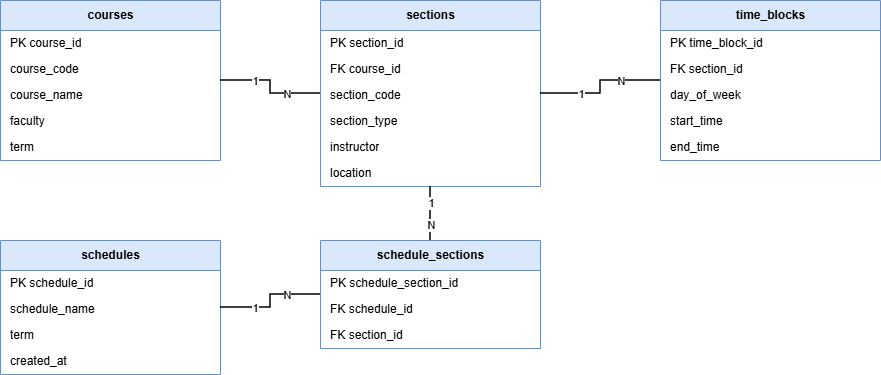

The diagram above was exported from draw.io. Its source (the exported page's mxGraphModel, read from the mxfile embedded in the PNG):
<mxGraphModel dx="1418" dy="746" grid="1" gridSize="10" guides="1" tooltips="1" connect="1" arrows="1" fold="1" page="1" pageScale="1" pageWidth="1100" pageHeight="850" math="0" shadow="0">
  <root>
    <mxCell id="0" />
    <mxCell id="1" parent="0" />
    <mxCell id="2" parent="1" style="swimlane;fontStyle=1;childLayout=stackLayout;horizontal=1;startSize=30;rounded=0;collapsible=0;recursiveResize=0;html=1;fillColor=#dae8fc;strokeColor=#6c8ebf;" value="courses" vertex="1">
      <mxGeometry height="160" width="220" x="40" y="40" as="geometry" />
    </mxCell>
    <mxCell id="3" parent="2" style="text;align=left;verticalAlign=middle;spacingLeft=8;spacingRight=8;overflow=hidden;rotatable=0;points=[];portConstraint=eastwest;html=1;strokeColor=none;fillColor=none;" value="PK course_id" vertex="1">
      <mxGeometry height="26" width="220" y="30" as="geometry" />
    </mxCell>
    <mxCell id="4" parent="2" style="text;align=left;verticalAlign=middle;spacingLeft=8;spacingRight=8;overflow=hidden;rotatable=0;points=[];portConstraint=eastwest;html=1;strokeColor=none;fillColor=none;" value="course_code" vertex="1">
      <mxGeometry height="26" width="220" y="56" as="geometry" />
    </mxCell>
    <mxCell id="5" parent="2" style="text;align=left;verticalAlign=middle;spacingLeft=8;spacingRight=8;overflow=hidden;rotatable=0;points=[];portConstraint=eastwest;html=1;strokeColor=none;fillColor=none;" value="course_name" vertex="1">
      <mxGeometry height="26" width="220" y="82" as="geometry" />
    </mxCell>
    <mxCell id="6" parent="2" style="text;align=left;verticalAlign=middle;spacingLeft=8;spacingRight=8;overflow=hidden;rotatable=0;points=[];portConstraint=eastwest;html=1;strokeColor=none;fillColor=none;" value="faculty" vertex="1">
      <mxGeometry height="26" width="220" y="108" as="geometry" />
    </mxCell>
    <mxCell id="7" parent="2" style="text;align=left;verticalAlign=middle;spacingLeft=8;spacingRight=8;overflow=hidden;rotatable=0;points=[];portConstraint=eastwest;html=1;strokeColor=none;fillColor=none;" value="term" vertex="1">
      <mxGeometry height="26" width="220" y="134" as="geometry" />
    </mxCell>
    <mxCell id="8" parent="1" style="swimlane;fontStyle=1;childLayout=stackLayout;horizontal=1;startSize=30;rounded=0;collapsible=0;recursiveResize=0;html=1;fillColor=#dae8fc;strokeColor=#6c8ebf;" value="sections" vertex="1">
      <mxGeometry height="186" width="220" x="360" y="40" as="geometry" />
    </mxCell>
    <mxCell id="9" parent="8" style="text;align=left;verticalAlign=middle;spacingLeft=8;spacingRight=8;overflow=hidden;rotatable=0;points=[];portConstraint=eastwest;html=1;strokeColor=none;fillColor=none;" value="PK section_id" vertex="1">
      <mxGeometry height="26" width="220" y="30" as="geometry" />
    </mxCell>
    <mxCell id="10" parent="8" style="text;align=left;verticalAlign=middle;spacingLeft=8;spacingRight=8;overflow=hidden;rotatable=0;points=[];portConstraint=eastwest;html=1;strokeColor=none;fillColor=none;" value="FK course_id" vertex="1">
      <mxGeometry height="26" width="220" y="56" as="geometry" />
    </mxCell>
    <mxCell id="11" parent="8" style="text;align=left;verticalAlign=middle;spacingLeft=8;spacingRight=8;overflow=hidden;rotatable=0;points=[];portConstraint=eastwest;html=1;strokeColor=none;fillColor=none;" value="section_code" vertex="1">
      <mxGeometry height="26" width="220" y="82" as="geometry" />
    </mxCell>
    <mxCell id="12" parent="8" style="text;align=left;verticalAlign=middle;spacingLeft=8;spacingRight=8;overflow=hidden;rotatable=0;points=[];portConstraint=eastwest;html=1;strokeColor=none;fillColor=none;" value="section_type" vertex="1">
      <mxGeometry height="26" width="220" y="108" as="geometry" />
    </mxCell>
    <mxCell id="13" parent="8" style="text;align=left;verticalAlign=middle;spacingLeft=8;spacingRight=8;overflow=hidden;rotatable=0;points=[];portConstraint=eastwest;html=1;strokeColor=none;fillColor=none;" value="instructor" vertex="1">
      <mxGeometry height="26" width="220" y="134" as="geometry" />
    </mxCell>
    <mxCell id="14" parent="8" style="text;align=left;verticalAlign=middle;spacingLeft=8;spacingRight=8;overflow=hidden;rotatable=0;points=[];portConstraint=eastwest;html=1;strokeColor=none;fillColor=none;" value="location" vertex="1">
      <mxGeometry height="26" width="220" y="160" as="geometry" />
    </mxCell>
    <mxCell id="15" parent="1" style="swimlane;fontStyle=1;childLayout=stackLayout;horizontal=1;startSize=30;rounded=0;collapsible=0;recursiveResize=0;html=1;fillColor=#dae8fc;strokeColor=#6c8ebf;" value="time_blocks" vertex="1">
      <mxGeometry height="160" width="220" x="700" y="40" as="geometry" />
    </mxCell>
    <mxCell id="16" parent="15" style="text;align=left;verticalAlign=middle;spacingLeft=8;spacingRight=8;overflow=hidden;rotatable=0;points=[];portConstraint=eastwest;html=1;strokeColor=none;fillColor=none;" value="PK time_block_id" vertex="1">
      <mxGeometry height="26" width="220" y="30" as="geometry" />
    </mxCell>
    <mxCell id="17" parent="15" style="text;align=left;verticalAlign=middle;spacingLeft=8;spacingRight=8;overflow=hidden;rotatable=0;points=[];portConstraint=eastwest;html=1;strokeColor=none;fillColor=none;" value="FK section_id" vertex="1">
      <mxGeometry height="26" width="220" y="56" as="geometry" />
    </mxCell>
    <mxCell id="18" parent="15" style="text;align=left;verticalAlign=middle;spacingLeft=8;spacingRight=8;overflow=hidden;rotatable=0;points=[];portConstraint=eastwest;html=1;strokeColor=none;fillColor=none;" value="day_of_week" vertex="1">
      <mxGeometry height="26" width="220" y="82" as="geometry" />
    </mxCell>
    <mxCell id="19" parent="15" style="text;align=left;verticalAlign=middle;spacingLeft=8;spacingRight=8;overflow=hidden;rotatable=0;points=[];portConstraint=eastwest;html=1;strokeColor=none;fillColor=none;" value="start_time" vertex="1">
      <mxGeometry height="26" width="220" y="108" as="geometry" />
    </mxCell>
    <mxCell id="20" parent="15" style="text;align=left;verticalAlign=middle;spacingLeft=8;spacingRight=8;overflow=hidden;rotatable=0;points=[];portConstraint=eastwest;html=1;strokeColor=none;fillColor=none;" value="end_time" vertex="1">
      <mxGeometry height="26" width="220" y="134" as="geometry" />
    </mxCell>
    <mxCell id="21" parent="1" style="swimlane;fontStyle=1;childLayout=stackLayout;horizontal=1;startSize=30;rounded=0;collapsible=0;recursiveResize=0;html=1;fillColor=#dae8fc;strokeColor=#6c8ebf;" value="schedules" vertex="1">
      <mxGeometry height="134" width="220" x="40" y="280" as="geometry" />
    </mxCell>
    <mxCell id="22" parent="21" style="text;align=left;verticalAlign=middle;spacingLeft=8;spacingRight=8;overflow=hidden;rotatable=0;points=[];portConstraint=eastwest;html=1;strokeColor=none;fillColor=none;" value="PK schedule_id" vertex="1">
      <mxGeometry height="26" width="220" y="30" as="geometry" />
    </mxCell>
    <mxCell id="23" parent="21" style="text;align=left;verticalAlign=middle;spacingLeft=8;spacingRight=8;overflow=hidden;rotatable=0;points=[];portConstraint=eastwest;html=1;strokeColor=none;fillColor=none;" value="schedule_name" vertex="1">
      <mxGeometry height="26" width="220" y="56" as="geometry" />
    </mxCell>
    <mxCell id="24" parent="21" style="text;align=left;verticalAlign=middle;spacingLeft=8;spacingRight=8;overflow=hidden;rotatable=0;points=[];portConstraint=eastwest;html=1;strokeColor=none;fillColor=none;" value="term" vertex="1">
      <mxGeometry height="26" width="220" y="82" as="geometry" />
    </mxCell>
    <mxCell id="25" parent="21" style="text;align=left;verticalAlign=middle;spacingLeft=8;spacingRight=8;overflow=hidden;rotatable=0;points=[];portConstraint=eastwest;html=1;strokeColor=none;fillColor=none;" value="created_at" vertex="1">
      <mxGeometry height="26" width="220" y="108" as="geometry" />
    </mxCell>
    <mxCell id="26" parent="1" style="swimlane;fontStyle=1;childLayout=stackLayout;horizontal=1;startSize=30;rounded=0;collapsible=0;recursiveResize=0;html=1;fillColor=#dae8fc;strokeColor=#6c8ebf;" value="schedule_sections" vertex="1">
      <mxGeometry height="108" width="220" x="360" y="280" as="geometry" />
    </mxCell>
    <mxCell id="27" parent="26" style="text;align=left;verticalAlign=middle;spacingLeft=8;spacingRight=8;overflow=hidden;rotatable=0;points=[];portConstraint=eastwest;html=1;strokeColor=none;fillColor=none;" value="PK schedule_section_id" vertex="1">
      <mxGeometry height="26" width="220" y="30" as="geometry" />
    </mxCell>
    <mxCell id="28" parent="26" style="text;align=left;verticalAlign=middle;spacingLeft=8;spacingRight=8;overflow=hidden;rotatable=0;points=[];portConstraint=eastwest;html=1;strokeColor=none;fillColor=none;" value="FK schedule_id" vertex="1">
      <mxGeometry height="26" width="220" y="56" as="geometry" />
    </mxCell>
    <mxCell id="29" parent="26" style="text;align=left;verticalAlign=middle;spacingLeft=8;spacingRight=8;overflow=hidden;rotatable=0;points=[];portConstraint=eastwest;html=1;strokeColor=none;fillColor=none;" value="FK section_id" vertex="1">
      <mxGeometry height="26" width="220" y="82" as="geometry" />
    </mxCell>
    <mxCell id="30" edge="1" parent="1" source="2" style="edgeStyle=orthogonalEdgeStyle;rounded=0;orthogonalLoop=1;jettySize=auto;html=1;endArrow=none;startArrow=none;strokeWidth=1.5;" target="8" value="">
      <mxGeometry relative="1" as="geometry" />
    </mxCell>
    <mxCell id="31" connectable="0" parent="30" style="edgeLabel;html=1;align=center;verticalAlign=middle;resizable=0;points=[];" value="1" vertex="1">
      <mxGeometry relative="1" x="-0.4" as="geometry">
        <mxPoint as="offset" />
      </mxGeometry>
    </mxCell>
    <mxCell id="32" connectable="0" parent="30" style="edgeLabel;html=1;align=center;verticalAlign=middle;resizable=0;points=[];" value="N" vertex="1">
      <mxGeometry relative="1" x="0.4" as="geometry">
        <mxPoint as="offset" />
      </mxGeometry>
    </mxCell>
    <mxCell id="33" edge="1" parent="1" source="8" style="edgeStyle=orthogonalEdgeStyle;rounded=0;orthogonalLoop=1;jettySize=auto;html=1;endArrow=none;startArrow=none;strokeWidth=1.5;" target="15" value="">
      <mxGeometry relative="1" as="geometry" />
    </mxCell>
    <mxCell id="34" connectable="0" parent="33" style="edgeLabel;html=1;align=center;verticalAlign=middle;resizable=0;points=[];" value="1" vertex="1">
      <mxGeometry relative="1" x="-0.4" as="geometry">
        <mxPoint as="offset" />
      </mxGeometry>
    </mxCell>
    <mxCell id="35" connectable="0" parent="33" style="edgeLabel;html=1;align=center;verticalAlign=middle;resizable=0;points=[];" value="N" vertex="1">
      <mxGeometry relative="1" x="0.4" as="geometry">
        <mxPoint as="offset" />
      </mxGeometry>
    </mxCell>
    <mxCell id="36" edge="1" parent="1" source="21" style="edgeStyle=orthogonalEdgeStyle;rounded=0;orthogonalLoop=1;jettySize=auto;html=1;endArrow=none;startArrow=none;strokeWidth=1.5;" target="26" value="">
      <mxGeometry relative="1" as="geometry" />
    </mxCell>
    <mxCell id="37" connectable="0" parent="36" style="edgeLabel;html=1;align=center;verticalAlign=middle;resizable=0;points=[];" value="1" vertex="1">
      <mxGeometry relative="1" x="-0.4" as="geometry">
        <mxPoint as="offset" />
      </mxGeometry>
    </mxCell>
    <mxCell id="38" connectable="0" parent="36" style="edgeLabel;html=1;align=center;verticalAlign=middle;resizable=0;points=[];" value="N" vertex="1">
      <mxGeometry relative="1" x="0.4" as="geometry">
        <mxPoint as="offset" />
      </mxGeometry>
    </mxCell>
    <mxCell id="39" edge="1" parent="1" source="8" style="edgeStyle=orthogonalEdgeStyle;rounded=0;orthogonalLoop=1;jettySize=auto;html=1;endArrow=none;startArrow=none;strokeWidth=1.5;" target="26" value="">
      <mxGeometry relative="1" as="geometry" />
    </mxCell>
    <mxCell id="40" connectable="0" parent="39" style="edgeLabel;html=1;align=center;verticalAlign=middle;resizable=0;points=[];" value="1" vertex="1">
      <mxGeometry relative="1" x="-0.4" as="geometry">
        <mxPoint as="offset" />
      </mxGeometry>
    </mxCell>
    <mxCell id="41" connectable="0" parent="39" style="edgeLabel;html=1;align=center;verticalAlign=middle;resizable=0;points=[];" value="N" vertex="1">
      <mxGeometry relative="1" x="0.4" as="geometry">
        <mxPoint as="offset" />
      </mxGeometry>
    </mxCell>
  </root>
</mxGraphModel>